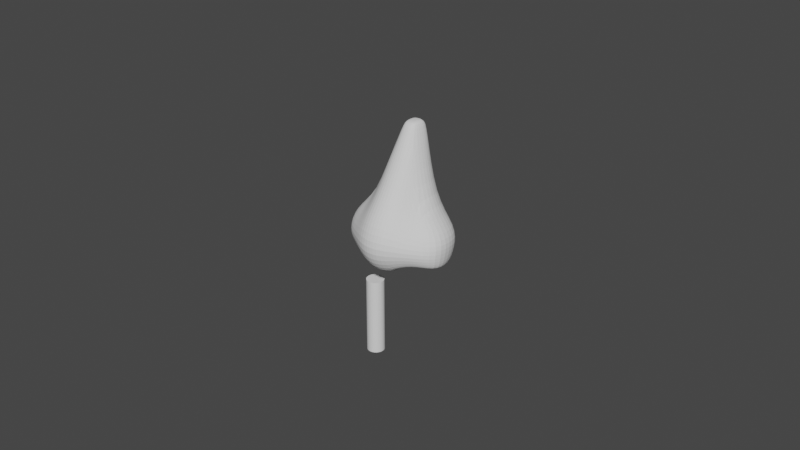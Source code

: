 # Source: hanagl.blend  (saved by Blender 2.80.75; exported with 4.5.12 LTS)
import bpy
from mathutils import Matrix  # noqa: F401  (used for matrix-valued properties, if any)

bpy.ops.wm.read_factory_settings(use_empty=True)
scene = bpy.context.scene
scene.name = 'Scene'

# ---- collections
col_collection = bpy.data.collections.new('Collection'); scene.collection.children.link(col_collection)
col_bkup = bpy.data.collections.new('bkup'); scene.collection.children.link(col_bkup)

# ---- world
world_world = bpy.data.worlds.new('World'); scene.world = world_world
world_world.use_nodes = True; world_world.node_tree.nodes.clear()
_N = world_world.node_tree.nodes; _L = world_world.node_tree.links
n0 = _N.new('ShaderNodeOutputWorld'); n0.name = 'World Output'; n0.location = (300, 300)
n1 = _N.new('ShaderNodeBackground'); n1.name = 'Background'; n1.location = (10, 300)
n1.inputs[0].default_value = (0.05088, 0.05088, 0.05088, 1.0)
_L.new(n1.outputs[0], n0.inputs[0])
n0.is_active_output = True
world_world.color = (0.05088, 0.05088, 0.05088)
world_world.use_sun_shadow = False
world_world.sun_shadow_jitter_overblur = 0.0

# ---- meshes
me_finger = bpy.data.meshes.new('Finger')
me_finger.from_pydata([(0.0, 0.1068, -0.8995), (0.0, 0.1068, 0.05906), (0.02084, 0.1048, -0.8995), (0.02084, 0.1048, 0.05906), (0.04089, 0.09871, -0.8995), (0.04089, 0.09871, 0.05906), (0.05936, 0.08884, -0.8995), (0.05936, 0.08884, 0.05906), (0.07555, 0.07555, -0.8995), (0.07555, 0.07555, 0.05906), (0.08884, 0.05936, -0.8995), (0.08884, 0.05936, 0.05906), (0.09871, 0.04089, -0.8995), (0.09871, 0.04089, 0.05906), (0.1048, 0.02084, -0.8995), (0.1048, 0.02084, 0.05906), (0.1068, 8.067e-09, -0.8995), (0.1068, 8.067e-09, 0.05906), (0.1048, -0.02084, -0.8995), (0.1048, -0.02084, 0.05906), (0.09871, -0.04089, -0.8995), (0.09871, -0.04089, 0.05906), (0.08884, -0.05936, -0.8995), (0.08884, -0.05936, 0.05906), (0.07555, -0.07555, -0.8995), (0.07555, -0.07555, 0.05906), (0.05936, -0.08884, -0.8995), (0.05936, -0.08884, 0.05906), (0.04089, -0.09871, -0.8995), (0.04089, -0.09871, 0.05906), (0.02084, -0.1048, -0.8995), (0.02084, -0.1048, 0.05906), (-3.481e-08, -0.1068, -0.8995), (-3.481e-08, -0.1068, 0.05906), (-0.02084, -0.1048, -0.8995), (-0.02084, -0.1048, 0.05906), (-0.04089, -0.09871, -0.8995), (-0.04089, -0.09871, 0.05906), (-0.05936, -0.08884, -0.8995), (-0.05936, -0.08884, 0.05906), (-0.07555, -0.07555, -0.8995), (-0.07555, -0.07555, 0.05906), (-0.08884, -0.05936, -0.8995), (-0.08884, -0.05936, 0.05906), (-0.09871, -0.04089, -0.8995), (-0.09871, -0.04089, 0.05906), (-0.1048, -0.02084, -0.8995), (-0.1048, -0.02084, 0.05906), (-0.1068, 1.032e-07, -0.8995), (-0.1068, 1.032e-07, 0.05906), (-0.1048, 0.02084, -0.8995), (-0.1048, 0.02084, 0.05906), (-0.09871, 0.04089, -0.8995), (-0.09871, 0.04089, 0.05906), (-0.08884, 0.05936, -0.8995), (-0.08884, 0.05936, 0.05906), (-0.07555, 0.07555, -0.8995), (-0.07555, 0.07555, 0.05906), (-0.05936, 0.08884, -0.8995), (-0.05936, 0.08884, 0.05906), (-0.04089, 0.09871, -0.8995), (-0.04089, 0.09871, 0.05906), (-0.02084, 0.1048, -0.8995), (-0.02084, 0.1048, 0.05906)], [], [(0, 1, 3, 2), (2, 3, 5, 4), (4, 5, 7, 6), (6, 7, 9, 8), (8, 9, 11, 10), (10, 11, 13, 12), (12, 13, 15, 14), (14, 15, 17, 16), (16, 17, 19, 18), (18, 19, 21, 20), (20, 21, 23, 22), (22, 23, 25, 24), (24, 25, 27, 26), (26, 27, 29, 28), (28, 29, 31, 30), (30, 31, 33, 32), (32, 33, 35, 34), (34, 35, 37, 36), (36, 37, 39, 38), (38, 39, 41, 40), (40, 41, 43, 42), (42, 43, 45, 44), (44, 45, 47, 46), (46, 47, 49, 48), (48, 49, 51, 50), (50, 51, 53, 52), (52, 53, 55, 54), (54, 55, 57, 56), (56, 57, 59, 58), (58, 59, 61, 60), (3, 1, 63, 61, 59, 57, 55, 53, 51, 49, 47, 45, 43, 41, 39, 37, 35, 33, 31, 29, 27, 25, 23, 21, 19, 17, 15, 13, 11, 9, 7, 5), (60, 61, 63, 62), (62, 63, 1, 0), (0, 2, 4, 6, 8, 10, 12, 14, 16, 18, 20, 22, 24, 26, 28, 30, 32, 34, 36, 38, 40, 42, 44, 46, 48, 50, 52, 54, 56, 58, 60, 62)])
_uv = me_finger.uv_layers.new(name='UVMap')
_uv.uv.foreach_set('vector', [1.0, 0.5, 1.0, 1.0, 0.9688, 1.0, 0.9688, 0.5, 0.9688, 0.5, 0.9688, 1.0, 0.9375, 1.0, 0.9375, 0.5, 0.9375, 0.5, 0.9375, 1.0, 0.9062, 1.0, 0.9062, 0.5, 0.9062, 0.5, 0.9062, 1.0, 0.875, 1.0, 0.875, 0.5, 0.875, 0.5, 0.875, 1.0, 0.8438, 1.0, 0.8438, 0.5, 0.8438, 0.5, 0.8438, 1.0, 0.8125, 1.0, 0.8125, 0.5, 0.8125, 0.5, 0.8125, 1.0, 0.7812, 1.0, 0.7812, 0.5, 0.7812, 0.5, 0.7812, 1.0, 0.75, 1.0, 0.75, 0.5, 0.75, 0.5, 0.75, 1.0, 0.7188, 1.0, 0.7188, 0.5, 0.7188, 0.5, 0.7188, 1.0, 0.6875, 1.0, 0.6875, 0.5, 0.6875, 0.5, 0.6875, 1.0, 0.6562, 1.0, 0.6562, 0.5, 0.6562, 0.5, 0.6562, 1.0, 0.625, 1.0, 0.625, 0.5, 0.625, 0.5, 0.625, 1.0, 0.5938, 1.0, 0.5938, 0.5, 0.5938, 0.5, 0.5938, 1.0, 0.5625, 1.0, 0.5625, 0.5, 0.5625, 0.5, 0.5625, 1.0, 0.5312, 1.0, 0.5312, 0.5, 0.5312, 0.5, 0.5312, 1.0, 0.5, 1.0, 0.5, 0.5, 0.5, 0.5, 0.5, 1.0, 0.4688, 1.0, 0.4688, 0.5, 0.4688, 0.5, 0.4688, 1.0, 0.4375, 1.0, 0.4375, 0.5, 0.4375, 0.5, 0.4375, 1.0, 0.4062, 1.0, 0.4062, 0.5, 0.4062, 0.5, 0.4062, 1.0, 0.375, 1.0, 0.375, 0.5, 0.375, 0.5, 0.375, 1.0, 0.3438, 1.0, 0.3438, 0.5, 0.3438, 0.5, 0.3438, 1.0, 0.3125, 1.0, 0.3125, 0.5, 0.3125, 0.5, 0.3125, 1.0, 0.2812, 1.0, 0.2812, 0.5, 0.2812, 0.5, 0.2812, 1.0, 0.25, 1.0, 0.25, 0.5, 0.25, 0.5, 0.25, 1.0, 0.2188, 1.0, 0.2188, 0.5, 0.2188, 0.5, 0.2188, 1.0, 0.1875, 1.0, 0.1875, 0.5, 0.1875, 0.5, 0.1875, 1.0, 0.1562, 1.0, 0.1562, 0.5, 0.1562, 0.5, 0.1562, 1.0, 0.125, 1.0, 0.125, 0.5, 0.125, 0.5, 0.125, 1.0, 0.09375, 1.0, 0.09375, 0.5, 0.09375, 0.5, 0.09375, 1.0, 0.0625, 1.0, 0.0625, 0.5, 0.2968, 0.4854, 0.25, 0.49, 0.2032, 0.4854, 0.1582, 0.4717, 0.1167, 0.4496, 0.08029, 0.4197, 0.05045, 0.3833, 0.02827, 0.3418, 0.01461, 0.2968, 0.01, 0.25, 0.01461, 0.2032, 0.02827, 0.1582, 0.05045, 0.1167, 0.08029, 0.08029, 0.1167, 0.05045, 0.1582, 0.02827, 0.2032, 0.01461, 0.25, 0.01, 0.2968, 0.01461, 0.3418, 0.02827, 0.3833, 0.05045, 0.4197, 0.08029, 0.4496, 0.1167, 0.4717, 0.1582, 0.4854, 0.2032, 0.49, 0.25, 0.4854, 0.2968, 0.4717, 0.3418, 0.4496, 0.3833, 0.4197, 0.4197, 0.3833, 0.4496, 0.3418, 0.4717, 0.0625, 0.5, 0.0625, 1.0, 0.03125, 1.0, 0.03125, 0.5, 0.03125, 0.5, 0.03125, 1.0, 0.0, 1.0, 0.0, 0.5, 0.75, 0.49, 0.7968, 0.4854, 0.8418, 0.4717, 0.8833, 0.4496, 0.9197, 0.4197, 0.9496, 0.3833, 0.9717, 0.3418, 0.9854, 0.2968, 0.99, 0.25, 0.9854, 0.2032, 0.9717, 0.1582, 0.9496, 0.1167, 0.9197, 0.08029, 0.8833, 0.05045, 0.8418, 0.02827, 0.7968, 0.01461, 0.75, 0.01, 0.7032, 0.01461, 0.6582, 0.02827, 0.6167, 0.05045, 0.5803, 0.08029, 0.5504, 0.1167, 0.5283, 0.1582, 0.5146, 0.2032, 0.51, 0.25, 0.5146, 0.2968, 0.5283, 0.3418, 0.5504, 0.3833, 0.5803, 0.4197, 0.6167, 0.4496, 0.6582, 0.4717, 0.7032, 0.4854])
me_finger.use_remesh_preserve_volume = False
me_finger.use_remesh_preserve_attributes = False
me_finger.use_mirror_vertex_groups = False
me_finger.update()
me_nose = bpy.data.meshes.new('Nose')
me_nose.from_pydata([(0.1515, -0.09705, 0.3862), (0.0, -0.1453, 0.3897), (0.1691, -0.2856, 0.1561), (0.0, -0.3325, 0.1502), (0.1664, -0.4406, -0.1644), (0.0, -0.4708, -0.1641), (0.1596, -0.3197, -0.4367), (0.0, -0.3679, -0.4557), (0.09011, -0.1364, -0.5775), (0.0, -0.133, -0.604), (0.6632, -0.05735, -0.2182), (0.6368, -0.02516, -0.3926), (0.6065, 0.2358, -0.4332), (0.6436, 0.2973, -0.2434), (0.3885, -0.1943, -0.3384), (0.4182, -0.2574, -0.1932), (0.6411, 0.004251, -0.02251), (0.6254, 0.31, -0.03935), (0.3559, -0.1752, 0.01606), (0.3073, 0.0697, 0.2628), (0.0, 0.2038, 1.052), (0.08179, 0.5456, 0.1874), (0.1937, 0.3535, -0.5076), (0.0, 0.3646, -0.5259), (0.191, -0.2286, -0.4458), (0.1462, -0.11, -0.5405), (0.5835, -0.01192, -0.4148), (0.5501, 0.1971, -0.4512), (0.3818, -0.1499, -0.3675), (0.1696, 0.2889, -0.4543), (0.3394, 0.2892, 0.243), (0.05968, 0.4807, 1.03), (0.0, 0.4807, 1.03), (0.2189, -0.17, -0.3878), (0.1744, -0.09395, -0.4498), (0.4968, -0.0237, -0.3648), (0.4811, 0.1635, -0.4), (0.3612, -0.108, -0.3317), (0.1928, 0.1715, -0.4286), (0.2295, -0.2011, -0.3131), (0.1607, -0.1004, -0.3905), (0.5003, -0.03466, -0.2941), (0.4774, 0.1444, -0.3323), (0.3652, -0.1266, -0.2526), (0.179, 0.1651, -0.3693), (0.0, 0.6082, -0.1364), (0.0, 0.5701, 0.1882), (0.2056, 0.5999, -0.1244), (0.0, 0.5642, -0.3933), (0.2164, 0.5542, -0.3617), (0.2152, 0.4888, 0.2086), (0.5209, 0.3748, -0.4796), (0.4511, 0.2824, -0.4818), (0.4069, 0.2215, -0.4052), (0.39, 0.1974, -0.3455), (0.5011, 0.5044, -0.31), (0.4958, 0.5388, -0.08516), (0.1033, 0.223, 1.03), (0.1251, 0.3996, 1.03), (0.1013, 0.4557, 1.029), (0.0, 0.2548, 1.118), (0.06861, 0.2608, 1.118), (0.08011, 0.3896, 1.118), (0.0, 0.3929, 1.117), (0.05835, 0.4434, 1.105), (0.0, 0.4522, 1.11)], [], [(0, 1, 3, 2), (2, 3, 5, 4), (4, 5, 7, 6), (6, 7, 9, 8), (15, 14, 11, 10), (10, 11, 12, 13), (4, 6, 14, 15), (10, 13, 17, 16), (2, 4, 15, 18), (15, 10, 16, 18), (8, 9, 23, 22), (12, 11, 26, 27), (8, 22, 29, 25), (51, 52, 29, 22), (11, 14, 28, 26), (6, 8, 25, 24), (14, 6, 24, 28), (0, 2, 18, 19), (18, 16, 19), (30, 19, 16, 17), (25, 29, 38, 34), (27, 26, 35, 36), (24, 25, 34, 33), (52, 53, 38, 29), (28, 24, 33, 37), (26, 28, 37, 35), (34, 38, 44, 40), (36, 35, 41, 42), (33, 34, 40, 39), (53, 54, 44, 38), (37, 33, 39, 43), (35, 37, 43, 41), (30, 17, 56, 50), (45, 47, 49, 48), (22, 23, 48, 49), (45, 46, 21, 47), (32, 31, 21, 46), (36, 42, 54, 53), (27, 36, 53, 52), (12, 27, 52, 51), (13, 12, 51, 55), (51, 22, 49, 55), (17, 13, 55, 56), (47, 56, 55, 49), (50, 56, 47, 21), (19, 30, 58, 57), (1, 0, 57, 20), (0, 19, 57), (59, 50, 21, 31), (50, 59, 58, 30), (20, 57, 61, 60), (57, 58, 62, 61), (62, 63, 60, 61), (59, 31, 64), (32, 65, 64, 31), (63, 62, 64, 65), (59, 64, 62, 58)])
_uv = me_nose.uv_layers.new(name='UVMap')
_uv.uv.foreach_set('vector', [0.0, 0.0, 0.0, 0.0, 0.0, 0.0, 0.0, 0.0, 0.0, 0.0, 0.0, 0.0, 0.0, 0.0, 0.0, 0.0, 0.0, 0.0, 0.0, 0.0, 0.0, 0.0, 0.0, 0.0, 0.0, 0.0, 0.0, 0.0, 0.0, 0.0, 0.0, 0.0, 0.0, 0.0, 0.0, 0.0, 0.0, 0.0, 0.0, 0.0, 0.0, 0.0, 0.0, 0.0, 0.0, 0.0, 0.0, 0.0, 0.0, 0.0, 0.0, 0.0, 0.0, 0.0, 0.0, 0.0, 0.0, 0.0, 0.0, 0.0, 0.0, 0.0, 0.0, 0.0, 0.0, 0.0, 0.0, 0.0, 0.0, 0.0, 0.0, 0.0, 0.0, 0.0, 0.0, 0.0, 0.0, 0.0, 0.0, 0.0, 0.0, 0.0, 0.0, 0.0, 0.0, 0.0, 0.0, 0.0, 0.0, 0.0, 0.0, 0.0, 0.0, 0.0, 0.0, 0.0, 0.0, 0.0, 0.0, 0.0, 0.0, 0.0, 0.0, 0.0, 0.0, 0.0, 0.0, 0.0, 0.0, 0.0, 0.0, 0.0, 0.0, 0.0, 0.0, 0.0, 0.0, 0.0, 0.0, 0.0, 0.0, 0.0, 0.0, 0.0, 0.0, 0.0, 0.0, 0.0, 0.0, 0.0, 0.0, 0.0, 0.0, 0.0, 0.0, 0.0, 0.0, 0.0, 0.0, 0.0, 0.0, 0.0, 0.0, 0.0, 0.0, 0.0, 0.0, 0.0, 0.0, 0.0, 0.0, 0.0, 0.0, 0.0, 0.0, 0.0, 0.0, 0.0, 0.0, 0.0, 0.0, 0.0, 0.0, 0.0, 0.0, 0.0, 0.0, 0.0, 0.0, 0.0, 0.0, 0.0, 0.0, 0.0, 0.0, 0.0, 0.0, 0.0, 0.0, 0.0, 0.0, 0.0, 0.0, 0.0, 0.0, 0.0, 0.0, 0.0, 0.0, 0.0, 0.0, 0.0, 0.0, 0.0, 0.0, 0.0, 0.0, 0.0, 0.0, 0.0, 0.0, 0.0, 0.0, 0.0, 0.0, 0.0, 0.0, 0.0, 0.0, 0.0, 0.0, 0.0, 0.0, 0.0, 0.0, 0.0, 0.0, 0.0, 0.0, 0.0, 0.0, 0.0, 0.0, 0.0, 0.0, 0.0, 0.0, 0.0, 0.0, 0.0, 0.0, 0.0, 0.0, 0.0, 0.0, 0.0, 0.0, 0.0, 0.0, 0.0, 0.0, 0.0, 0.0, 0.0, 0.0, 0.0, 0.0, 0.0, 0.0, 0.0, 0.0, 0.0, 0.0, 0.0, 0.0, 0.0, 0.0, 0.0, 0.0, 0.0, 0.0, 0.0, 0.0, 0.0, 0.0, 0.0, 0.0, 0.0, 0.0, 0.0, 0.0, 0.0, 0.0, 0.0, 0.0, 0.0, 0.0, 0.0, 0.0, 0.0, 0.0, 0.0, 0.0, 0.0, 0.0, 0.0, 0.0, 0.0, 0.0, 0.0, 0.0, 0.0, 0.0, 0.0, 0.0, 0.0, 0.0, 0.0, 0.0, 0.0, 0.0, 0.0, 0.0, 0.0, 0.0, 0.0, 0.0, 0.0, 0.0, 0.0, 0.0, 0.0, 0.0, 0.0, 0.0, 0.0, 0.0, 0.0, 0.0, 0.0, 0.0, 0.0, 0.0, 0.0, 0.0, 0.0, 0.0, 0.0, 0.0, 0.0, 0.0, 0.0, 0.0, 0.0, 0.0, 0.0, 0.0, 0.0, 0.0, 0.0, 0.0, 0.0, 0.0, 0.0, 0.0, 0.0, 0.0, 0.0, 0.0, 0.0, 0.0, 0.0, 0.0, 0.0, 0.0, 0.0, 0.0, 0.0, 0.0, 0.0, 0.0, 0.0, 0.0, 0.0, 0.0, 0.0, 0.0, 0.0, 0.0, 0.0, 0.0, 0.0, 0.0, 0.0, 0.0, 0.0, 0.0, 0.0, 0.0, 0.0, 0.0, 0.0, 0.0, 0.0, 0.0, 0.0, 0.0, 0.0, 0.0, 0.0, 0.0, 0.0, 0.0, 0.0, 0.0, 0.0, 0.0, 0.0, 0.0, 0.0, 0.0, 0.0, 0.0, 0.0, 0.0, 0.0, 0.0, 0.0, 0.0, 0.0, 0.0, 0.0, 0.0, 0.0, 0.0, 0.0, 0.0, 0.0, 0.0, 0.0, 0.0, 0.0, 0.0, 0.0, 0.0, 0.0, 0.0, 0.0, 0.0, 0.0, 0.0, 0.0, 0.0, 0.0, 0.0, 0.0, 0.0, 0.0, 0.0, 0.0, 0.0, 0.0, 0.0, 0.0, 0.0, 0.0, 0.0, 0.0, 0.0, 0.0])
me_nose.use_remesh_preserve_volume = False
me_nose.use_remesh_preserve_attributes = False
me_nose.use_mirror_vertex_groups = False
me_nose.update()
me_cube_000 = bpy.data.meshes.new('Cube.000')
me_cube_000.from_pydata([(1.301, -1.612, -0.9131), (1.159, -1.265, -0.1038), (1.379, 0.5488, -1.327), (1.439, 0.4268, 0.1192), (1.845, -1.218, -0.1137), (1.9, -1.239, -1.09), (0.0, -2.35, -0.966), (0.0, -2.292, -0.03391), (1.989, 0.09162, -1.157), (0.5, -1.997, -1.0), (1.988, 0.08723, -0.1087), (0.5, -1.997, -0.01715), (0.0, -1.684, 0.7417), (0.4865, -1.43, 0.6803), (0.0, -0.9445, 1.46), (0.5, -0.6494, 1.46), (0.0, 0.6771, 3.866), (0.5, 0.9722, 3.866), (0.0, -1.76, -1.492), (0.5, -1.537, -1.362), (1.305, -0.4086, -1.329), (1.327, -0.4217, 0.1152), (1.917, -0.4494, -1.16), (1.917, -0.4537, -0.1112), (0.0, 0.4937, -1.699), (0.5, 0.624, -1.434)], [], [(1, 0, 5, 4), (2, 3, 10, 8), (22, 23, 4, 5), (0, 1, 11, 9), (20, 2, 8, 22), (21, 1, 4, 23), (7, 11, 13, 12), (12, 13, 15, 14), (14, 15, 17, 16), (3, 21, 23, 10), (0, 20, 22, 5), (8, 10, 23, 22), (21, 13, 11, 1), (13, 21, 3, 15), (7, 6, 9, 11), (19, 9, 6, 18), (19, 18, 24, 25)])
_uv = me_cube_000.uv_layers.new(name='UVMap')
_uv.uv.foreach_set('vector', [0.625, 0.75, 0.375, 0.75, 0.375, 0.75, 0.625, 0.75, 0.0, 0.0, 0.0, 0.0, 0.0, 0.0, 0.0, 0.0, 0.375, 0.625, 0.625, 0.625, 0.625, 0.75, 0.375, 0.75, 0.375, 0.75, 0.625, 0.75, 0.625, 0.8125, 0.375, 0.8125, 0.0, 0.0, 0.0, 0.0, 0.0, 0.0, 0.0, 0.0, 0.0, 0.0, 0.0, 0.0, 0.0, 0.0, 0.0, 0.0, 0.625, 0.875, 0.625, 0.8125, 0.625, 0.8125, 0.625, 0.875, 0.625, 0.875, 0.625, 0.8125, 0.625, 0.8125, 0.625, 0.875, 0.625, 0.875, 0.625, 0.8125, 0.625, 0.8125, 0.625, 0.875, 0.0, 0.0, 0.0, 0.0, 0.0, 0.0, 0.0, 0.0, 0.0, 0.0, 0.0, 0.0, 0.0, 0.0, 0.0, 0.0, 0.375, 0.5, 0.625, 0.5, 0.625, 0.625, 0.375, 0.625, 0.0, 0.0, 0.625, 0.8125, 0.625, 0.8125, 0.625, 0.75, 0.625, 0.8125, 0.0, 0.0, 0.0, 0.0, 0.625, 0.8125, 0.625, 0.875, 0.0, 0.0, 0.375, 0.8125, 0.625, 0.8125, 0.0, 0.0, 0.375, 0.8125, 0.0, 0.0, 0.0, 0.0, 0.0, 0.0, 0.0, 0.0, 0.0, 0.0, 0.0, 0.0])
me_cube_000.use_remesh_preserve_volume = False
me_cube_000.use_remesh_preserve_attributes = False
me_cube_000.use_mirror_vertex_groups = False
me_cube_000.update()

# ---- objects
ob_finger = bpy.data.objects.new('Finger', me_finger)
ob_nose = bpy.data.objects.new('Nose', me_nose)
ob_splash_left = bpy.data.objects.new('splash_left', None)
ob_splash_right = bpy.data.objects.new('splash_right', None)
ob_cube_001 = bpy.data.objects.new('Cube.001', me_cube_000)

# ---- transforms, parenting, visibility, modifiers, constraints
ob_finger.location = (-0.2866, 0.0, -0.2607)
ob_finger.lineart.crease_threshold = 0.0
ob_nose.location = (0.0, 0.0, 0.6383)
ob_nose.lineart.crease_threshold = 0.0
_m = ob_nose.modifiers.new('Mirror', 'MIRROR')
_m.use_clip = True
_m = ob_nose.modifiers.new('Subdivision', 'SUBSURF')
_m.uv_smooth = 'PRESERVE_CORNERS'
_m.levels = 2
_m.show_only_control_edges = False
ob_splash_left.parent = ob_nose
ob_splash_left.matrix_parent_inverse = Matrix(((1.0, -0.0, 0.0, -0.0), (-0.0, 1.0, -0.0, 0.0), (0.0, -0.0, 1.0, -0.6383), (-0.0, 0.0, -0.0, 1.0)))
ob_splash_left.location = (0.3511, 0.09488, 0.3812)
ob_splash_left.empty_display_size = 2.158
ob_splash_left.lineart.crease_threshold = 0.0
ob_splash_right.parent = ob_nose
ob_splash_right.matrix_parent_inverse = Matrix(((1.0, -0.0, 0.0, -0.0), (-0.0, 1.0, -0.0, 0.0), (0.0, -0.0, 1.0, -0.6383), (-0.0, 0.0, -0.0, 1.0)))
ob_splash_right.location = (-0.3241, 0.09488, 0.3812)
ob_splash_right.empty_display_size = 2.158
ob_splash_right.lineart.crease_threshold = 0.0
ob_cube_001.location = (0.0, 0.0, 0.0)
ob_cube_001.lineart.crease_threshold = 0.0
_m = ob_cube_001.modifiers.new('Mirror', 'MIRROR')
_m.use_clip = True
_m = ob_cube_001.modifiers.new('Subdivision', 'SUBSURF')
_m.uv_smooth = 'PRESERVE_CORNERS'
_m.show_only_control_edges = False

# ---- collection membership
scene.collection.objects.link(ob_finger)
col_collection.objects.link(ob_nose)
col_collection.objects.link(ob_splash_left)
col_collection.objects.link(ob_splash_right)
col_bkup.objects.link(ob_cube_001)
def _layer_coll(name, lc=None):
    lc = lc or bpy.context.view_layer.layer_collection
    for c in lc.children:
        if c.name == name: return c
        r = _layer_coll(name, c)
        if r: return r
_layer_coll('bkup').exclude = True

# ---- scene / render settings (as saved in the file)
scene.frame_start = 1; scene.frame_end = 250; scene.frame_set(2)
scene.render.engine = 'BLENDER_EEVEE_NEXT'
scene.cycles.use_denoising = False
scene.cycles.samples = 128
scene.cycles.sampling_pattern = 'TABULATED_SOBOL'
scene.cycles.use_adaptive_sampling = False
scene.cycles.use_light_tree = False
scene.view_settings.view_transform = 'Filmic'
bpy.context.view_layer.update()

# ---- added for rendering (the .blend has no active camera and no usable light): camera, sun
cam_auto = bpy.data.cameras.new('AutoCamera')
cam_auto.lens = 50.0
cam_auto.sensor_width = 36.0
cam_auto.clip_end = 1000.0
ob_auto_camera = bpy.data.objects.new('AutoCamera', cam_auto)
scene.collection.objects.link(ob_auto_camera)
ob_auto_camera.location = (7.14269, -8.46485, 6.26738)
ob_auto_camera.rotation_euler = (1.09748, -7.21219e-08, 0.694738)
scene.camera = ob_auto_camera
light_auto_sun = bpy.data.lights.new('AutoSun', 'SUN')
light_auto_sun.energy = 3.0
light_auto_sun.angle = 0.0523599
ob_auto_sun = bpy.data.objects.new('AutoSun', light_auto_sun)
scene.collection.objects.link(ob_auto_sun)
ob_auto_sun.rotation_euler = (0.872665, 0.174533, 0.523599)
bpy.context.view_layer.update()
